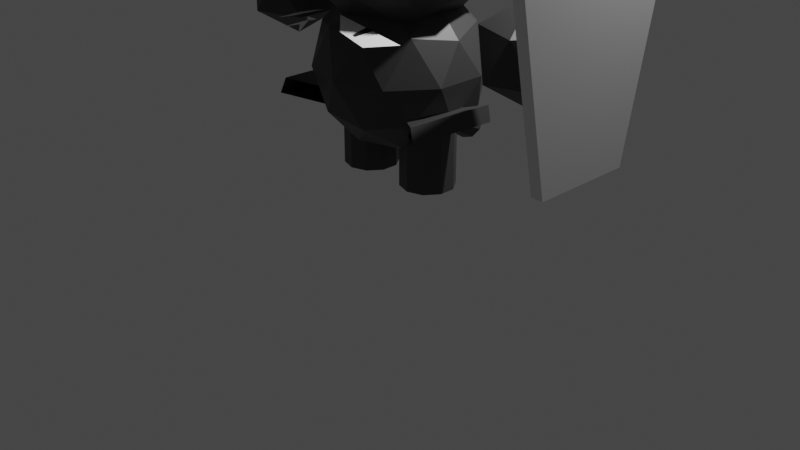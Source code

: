 # Source: creature.blend  (saved by Blender 3.2.14; exported with 4.5.12 LTS)
import bpy
from mathutils import Matrix  # noqa: F401  (used for matrix-valued properties, if any)

bpy.ops.wm.read_factory_settings(use_empty=True)
scene = bpy.context.scene
scene.name = 'Scene'

# ---- collections
col_collection = bpy.data.collections.new('Collection'); scene.collection.children.link(col_collection)
col_collection_1 = bpy.data.collections.new('Collection 1'); col_collection.children.link(col_collection_1)
col_export = bpy.data.collections.new('Export'); scene.collection.children.link(col_export)

# ---- materials (node trees are filled in below, after node groups)
mat_material_004 = bpy.data.materials.new('Material.004')
mat_material_004.use_transparent_shadow = False
mat_material = bpy.data.materials.new('Material')
mat_material.alpha_threshold = 0.0
mat_material.use_transparent_shadow = False
mat_material.line_color = (0.0, 0.0, 0.0, 1.0)
mat_material_003 = bpy.data.materials.new('Material.003')
mat_material_003.use_transparent_shadow = False

# ---- material node trees
mat_material_004.use_nodes = True; mat_material_004.node_tree.nodes.clear()
_N = mat_material_004.node_tree.nodes; _L = mat_material_004.node_tree.links
n0 = _N.new('ShaderNodeOutputMaterial'); n0.name = 'Material Output'; n0.location = (300, 300)
n1 = _N.new('ShaderNodeBsdfPrincipled'); n1.name = 'Principled BSDF'; n1.location = (10, 300)
n1.distribution = 'GGX'
n1.subsurface_method = 'BURLEY'
n1.inputs[0].default_value = (0.03741, 0.03741, 0.03741, 1.0)
n1.inputs[3].default_value = 1.45
n1.inputs[27].default_value = (0.0, 0.0, 0.0, 1.0)
n1.inputs[28].default_value = 1.0
_L.new(n1.outputs[0], n0.inputs[0])
n0.is_active_output = True
mat_material.use_nodes = True; mat_material.node_tree.nodes.clear()
_N = mat_material.node_tree.nodes; _L = mat_material.node_tree.links
n0 = _N.new('ShaderNodeOutputMaterial'); n0.name = 'Material Output'; n0.location = (300, 300)
n1 = _N.new('ShaderNodeBsdfPrincipled'); n1.name = 'Principled BSDF'; n1.location = (10, 300)
n1.distribution = 'GGX'
n1.subsurface_method = 'BURLEY'
n1.inputs[2].default_value = 0.4
n1.inputs[3].default_value = 1.45
n1.inputs[27].default_value = (0.0, 0.0, 0.0, 1.0)
n1.inputs[28].default_value = 1.0
_L.new(n1.outputs[0], n0.inputs[0])
n0.is_active_output = True
mat_material_003.use_nodes = True; mat_material_003.node_tree.nodes.clear()
_N = mat_material_003.node_tree.nodes; _L = mat_material_003.node_tree.links
n0 = _N.new('ShaderNodeOutputMaterial'); n0.name = 'Material Output'; n0.location = (300, 300)
n1 = _N.new('ShaderNodeBsdfPrincipled'); n1.name = 'Principled BSDF'; n1.location = (10, 300)
n1.distribution = 'GGX'
n1.subsurface_method = 'BURLEY'
n1.inputs[0].default_value = (0.004242, 0.004242, 0.004242, 1.0)
n1.inputs[3].default_value = 1.45
n1.inputs[27].default_value = (0.0, 0.0, 0.0, 1.0)
n1.inputs[28].default_value = 1.0
_L.new(n1.outputs[0], n0.inputs[0])
n0.is_active_output = True

# ---- world
world_world = bpy.data.worlds.new('World'); scene.world = world_world
world_world.use_nodes = True; world_world.node_tree.nodes.clear()
_N = world_world.node_tree.nodes; _L = world_world.node_tree.links
n0 = _N.new('ShaderNodeOutputWorld'); n0.name = 'World Output'; n0.location = (300, 300)
n1 = _N.new('ShaderNodeBackground'); n1.name = 'Background'; n1.location = (10, 300)
n1.inputs[0].default_value = (0.05088, 0.05088, 0.05088, 1.0)
_L.new(n1.outputs[0], n0.inputs[0])
n0.is_active_output = True
world_world.color = (0.05088, 0.05088, 0.05088)
world_world.use_sun_shadow = False
world_world.sun_shadow_jitter_overblur = 0.0

# ---- cameras
cam_camera = bpy.data.cameras.new('Camera')
cam_camera.clip_end = 100.0
cam_camera.ortho_scale = 7.314

# ---- lights
light_light = bpy.data.lights.new('Light', 'POINT')
light_light.transmission_factor = 0.0
light_light.energy = 1000.0
light_light.shadow_soft_size = 0.1
light_light.shadow_maximum_resolution = 0.006
light_light.use_absolute_resolution = True

# ---- meshes
me_cone = bpy.data.meshes.new('Cone')
me_cone.from_pydata([(0.0, 0.5, -1.0), (0.2939, 0.4045, -1.0), (0.4755, 0.1545, -1.0), (0.4755, -0.1545, -1.0), (0.2939, -0.4045, -1.0), (-4.371e-08, -0.5, -1.0), (-0.2939, -0.4045, -1.0), (0.0, 0.0, 1.0), (-0.4755, -0.1545, -1.0), (-0.4755, 0.1545, -1.0), (-0.2939, 0.4045, -1.0)], [], [(0, 7, 1), (1, 7, 2), (2, 7, 3), (3, 7, 4), (4, 7, 5), (5, 7, 6), (6, 7, 8), (8, 7, 9), (9, 7, 10), (10, 7, 0), (0, 1, 2, 3, 4, 5, 6, 8, 9, 10)])
_uv = me_cone.uv_layers.new(name='UVMap')
_uv.uv.foreach_set('vector', [0.25, 0.49, 0.25, 0.25, 0.3911, 0.4442, 0.3911, 0.4442, 0.25, 0.25, 0.4783, 0.3242, 0.4783, 0.3242, 0.25, 0.25, 0.4783, 0.1758, 0.4783, 0.1758, 0.25, 0.25, 0.3911, 0.05584, 0.3911, 0.05584, 0.25, 0.25, 0.25, 0.01, 0.25, 0.01, 0.25, 0.25, 0.1089, 0.05584, 0.1089, 0.05584, 0.25, 0.25, 0.02175, 0.1758, 0.02175, 0.1758, 0.25, 0.25, 0.02175, 0.3242, 0.02175, 0.3242, 0.25, 0.25, 0.1089, 0.4442, 0.1089, 0.4442, 0.25, 0.25, 0.25, 0.49, 0.75, 0.49, 0.8911, 0.4442, 0.9783, 0.3242, 0.9783, 0.1758, 0.8911, 0.05584, 0.75, 0.01, 0.6089, 0.05584, 0.5217, 0.1758, 0.5217, 0.3242, 0.6089, 0.4442])
me_cone.materials.append(mat_material_004)
me_cone.use_remesh_fix_poles = True
me_cone.use_remesh_preserve_attributes = False
me_cone.use_mirror_vertex_groups = False
me_cone.update()
me_cylinder_004 = bpy.data.meshes.new('Cylinder.004')
me_cylinder_004.from_pydata([(0.0, 1.0, -1.0), (0.0, 1.0, 1.0), (0.5878, 0.809, -1.0), (0.5878, 0.809, 1.0), (0.9511, 0.309, -1.0), (0.9511, 0.309, 1.0), (0.9511, -0.309, -1.0), (0.9511, -0.309, 1.0), (0.5878, -0.809, -1.0), (0.5878, -0.809, 1.0), (-8.742e-08, -1.0, -1.0), (-8.742e-08, -1.0, 1.0), (-0.5878, -0.809, -1.0), (-0.5878, -0.809, 1.0), (-0.9511, -0.309, -1.0), (-0.9511, -0.309, 1.0), (-0.9511, 0.309, -1.0), (-0.9511, 0.309, 1.0), (-0.5878, 0.809, -1.0), (-0.5878, 0.809, 1.0), (0.5878, 0.809, 1.0), (0.0, 1.0, 1.0), (0.9511, 0.309, 1.0), (0.9511, -0.309, 1.0), (0.5878, -0.809, 1.0), (-8.742e-08, -1.0, 1.0), (-0.5878, -0.809, 1.0), (-0.9511, -0.309, 1.0), (-0.9511, 0.309, 1.0), (-0.5878, 0.809, 1.0), (0.5878, 0.809, 1.951), (3.857e-08, 1.0, 1.951), (0.9511, 0.309, 1.951), (0.9511, -0.309, 1.951), (0.5878, -0.809, 1.951), (-4.885e-08, -1.0, 1.951), (-0.5878, -0.809, 1.951), (-0.9511, -0.309, 1.951), (-0.9511, 0.309, 1.951), (-0.5878, 0.809, 1.951)], [], [(0, 1, 3, 2), (2, 3, 5, 4), (4, 5, 7, 6), (6, 7, 9, 8), (8, 9, 11, 10), (10, 11, 13, 12), (12, 13, 15, 14), (14, 15, 17, 16), (19, 17, 28, 29), (16, 17, 19, 18), (18, 19, 1, 0), (0, 2, 4, 6, 8, 10, 12, 14, 16, 18), (27, 26, 36, 37), (17, 15, 27, 28), (15, 13, 26, 27), (13, 11, 25, 26), (11, 9, 24, 25), (9, 7, 23, 24), (3, 1, 21, 20), (7, 5, 22, 23), (5, 3, 20, 22), (1, 19, 29, 21), (30, 31, 39, 38, 37, 36, 35, 34, 33, 32), (24, 23, 33, 34), (20, 21, 31, 30), (28, 27, 37, 38), (25, 24, 34, 35), (22, 20, 30, 32), (29, 28, 38, 39), (26, 25, 35, 36), (23, 22, 32, 33), (21, 29, 39, 31)])
_uv = me_cylinder_004.uv_layers.new(name='UVMap')
_uv.uv.foreach_set('vector', [1.0, 0.5, 1.0, 1.0, 0.9, 1.0, 0.9, 0.5, 0.9, 0.5, 0.9, 1.0, 0.8, 1.0, 0.8, 0.5, 0.8, 0.5, 0.8, 1.0, 0.7, 1.0, 0.7, 0.5, 0.7, 0.5, 0.7, 1.0, 0.6, 1.0, 0.6, 0.5, 0.6, 0.5, 0.6, 1.0, 0.5, 1.0, 0.5, 0.5, 0.5, 0.5, 0.5, 1.0, 0.4, 1.0, 0.4, 0.5, 0.4, 0.5, 0.4, 1.0, 0.3, 1.0, 0.3, 0.5, 0.3, 0.5, 0.3, 1.0, 0.2, 1.0, 0.2, 0.5, 0.1, 1.0, 0.2, 1.0, 0.2, 1.0, 0.1, 1.0, 0.2, 0.5, 0.2, 1.0, 0.1, 1.0, 0.1, 0.5, 0.1, 0.5, 0.1, 1.0, -7.451e-08, 1.0, -7.451e-08, 0.5, 0.75, 0.49, 0.8911, 0.4442, 0.9783, 0.3242, 0.9783, 0.1758, 0.8911, 0.05584, 0.75, 0.01, 0.6089, 0.05584, 0.5217, 0.1758, 0.5217, 0.3242, 0.6089, 0.4442, 0.3, 1.0, 0.4, 1.0, 0.4, 1.0, 0.3, 1.0, 0.2, 1.0, 0.3, 1.0, 0.3, 1.0, 0.2, 1.0, 0.3, 1.0, 0.4, 1.0, 0.4, 1.0, 0.3, 1.0, 0.4, 1.0, 0.5, 1.0, 0.5, 1.0, 0.4, 1.0, 0.5, 1.0, 0.6, 1.0, 0.6, 1.0, 0.5, 1.0, 0.6, 1.0, 0.7, 1.0, 0.7, 1.0, 0.6, 1.0, 0.9, 1.0, 1.0, 1.0, 1.0, 1.0, 0.9, 1.0, 0.7, 1.0, 0.8, 1.0, 0.8, 1.0, 0.7, 1.0, 0.8, 1.0, 0.9, 1.0, 0.9, 1.0, 0.8, 1.0, -7.451e-08, 1.0, 0.1, 1.0, 0.1, 1.0, -7.451e-08, 1.0, 0.3911, 0.4442, 0.25, 0.49, 0.1089, 0.4442, 0.02175, 0.3242, 0.02175, 0.1758, 0.1089, 0.05584, 0.25, 0.01, 0.3911, 0.05584, 0.4783, 0.1758, 0.4783, 0.3242, 0.6, 1.0, 0.7, 1.0, 0.7, 1.0, 0.6, 1.0, 0.9, 1.0, 1.0, 1.0, 1.0, 1.0, 0.9, 1.0, 0.2, 1.0, 0.3, 1.0, 0.3, 1.0, 0.2, 1.0, 0.5, 1.0, 0.6, 1.0, 0.6, 1.0, 0.5, 1.0, 0.8, 1.0, 0.9, 1.0, 0.9, 1.0, 0.8, 1.0, 0.1, 1.0, 0.2, 1.0, 0.2, 1.0, 0.1, 1.0, 0.4, 1.0, 0.5, 1.0, 0.5, 1.0, 0.4, 1.0, 0.7, 1.0, 0.8, 1.0, 0.8, 1.0, 0.7, 1.0, -7.451e-08, 1.0, 0.1, 1.0, 0.1, 1.0, -7.451e-08, 1.0])
me_cylinder_004.materials.append(mat_material_004)
me_cylinder_004.use_remesh_fix_poles = True
me_cylinder_004.use_remesh_preserve_attributes = False
me_cylinder_004.use_mirror_vertex_groups = False
me_cylinder_004.update()
me_cylinder_005 = bpy.data.meshes.new('Cylinder.005')
me_cylinder_005.from_pydata([(0.0, 1.0, -1.0), (0.5878, 0.809, -1.0), (0.9511, 0.309, -1.0), (0.9511, -0.309, -1.0), (0.5878, -0.809, -1.0), (-8.742e-08, -1.0, -1.0), (-0.5878, -0.809, -1.0), (-0.9511, -0.309, -1.0), (-0.9511, 0.309, -1.0), (-0.5878, 0.809, -1.0), (0.5878, 0.809, 1.951), (3.857e-08, 1.0, 1.951), (0.9511, 0.309, 1.951), (0.9511, -0.309, 1.951), (0.5878, -0.809, 1.951), (-4.885e-08, -1.0, 1.951), (-0.5878, -0.809, 1.951), (-0.9511, -0.309, 1.951), (-0.9511, 0.309, 1.951), (-0.5878, 0.809, 1.951)], [], [(0, 1, 2, 3, 4, 5, 6, 7, 8, 9), (10, 11, 19, 18, 17, 16, 15, 14, 13, 12), (8, 18, 19, 9), (9, 19, 11, 0), (0, 11, 10, 1), (1, 10, 12, 2), (2, 12, 13, 3), (3, 13, 14, 4), (4, 14, 15, 5), (5, 15, 16, 6), (6, 16, 17, 7), (7, 17, 18, 8)])
_uv = me_cylinder_005.uv_layers.new(name='UVMap')
_uv.uv.foreach_set('vector', [0.75, 0.49, 0.8911, 0.4442, 0.9783, 0.3242, 0.9783, 0.1758, 0.8911, 0.05584, 0.75, 0.01, 0.6089, 0.05584, 0.5217, 0.1758, 0.5217, 0.3242, 0.6089, 0.4442, 0.3911, 0.4442, 0.25, 0.49, 0.1089, 0.4442, 0.02175, 0.3242, 0.02175, 0.1758, 0.1089, 0.05584, 0.25, 0.01, 0.3911, 0.05584, 0.4783, 0.1758, 0.4783, 0.3242, 0.2, 0.5, 0.2, 1.0, 0.1, 1.0, 0.1, 0.5, 0.1, 0.5, 0.1, 1.0, 0.25, 0.49, 0.75, 0.49, 0.75, 0.49, 0.25, 0.49, 0.3911, 0.4442, 0.8911, 0.4442, 0.8911, 0.4442, 0.3911, 0.4442, 0.4783, 0.3242, 0.9783, 0.3242, 0.9783, 0.3242, 0.4783, 0.3242, 0.4783, 0.1758, 0.9783, 0.1758, 0.9783, 0.1758, 0.4783, 0.1758, 0.3911, 0.05584, 0.8911, 0.05584, 0.8911, 0.05584, 0.3911, 0.05584, 0.25, 0.01, 0.75, 0.01, 0.75, 0.01, 0.25, 0.01, 0.1089, 0.05584, 0.6089, 0.05584, 0.6089, 0.05584, 0.1089, 0.05584, 0.02175, 0.1758, 0.5217, 0.1758, 0.5217, 0.1758, 0.02175, 0.1758, 0.02175, 0.3242, 0.2, 0.5])
_ca = me_cylinder_005.color_attributes.new('Col', 'BYTE_COLOR', 'CORNER')
_ca.data.foreach_set('color', [1.0, 1.0, 1.0, 1.0, 1.0, 1.0, 1.0, 1.0, 1.0, 1.0, 1.0, 1.0, 1.0, 1.0, 1.0, 1.0, 1.0, 1.0, 1.0, 1.0, 1.0, 1.0, 1.0, 1.0, 1.0, 1.0, 1.0, 1.0, 1.0, 1.0, 1.0, 1.0, 1.0, 1.0, 1.0, 1.0, 1.0, 1.0, 1.0, 1.0, 1.0, 1.0, 1.0, 1.0, 1.0, 1.0, 1.0, 1.0, 1.0, 1.0, 1.0, 1.0, 1.0, 1.0, 1.0, 1.0, 1.0, 1.0, 1.0, 1.0, 1.0, 1.0, 1.0, 1.0, 1.0, 1.0, 1.0, 1.0, 1.0, 1.0, 1.0, 1.0, 1.0, 1.0, 1.0, 1.0, 1.0, 1.0, 1.0, 1.0, 1.0, 1.0, 1.0, 1.0, 1.0, 1.0, 1.0, 1.0, 1.0, 1.0, 1.0, 1.0, 1.0, 1.0, 1.0, 1.0, 1.0, 1.0, 1.0, 1.0, 1.0, 1.0, 1.0, 1.0, 1.0, 1.0, 1.0, 1.0, 1.0, 1.0, 1.0, 1.0, 1.0, 1.0, 1.0, 1.0, 1.0, 1.0, 1.0, 1.0, 1.0, 1.0, 1.0, 1.0, 1.0, 1.0, 1.0, 1.0, 1.0, 1.0, 1.0, 1.0, 1.0, 1.0, 1.0, 1.0, 1.0, 1.0, 1.0, 1.0, 1.0, 1.0, 1.0, 1.0, 1.0, 1.0, 1.0, 1.0, 1.0, 1.0, 1.0, 1.0, 1.0, 1.0, 1.0, 1.0, 1.0, 1.0, 1.0, 1.0, 1.0, 1.0, 1.0, 1.0, 1.0, 1.0, 1.0, 1.0, 1.0, 1.0, 1.0, 1.0, 1.0, 1.0, 1.0, 1.0, 1.0, 1.0, 1.0, 1.0, 1.0, 1.0, 1.0, 1.0, 1.0, 1.0, 1.0, 1.0, 1.0, 1.0, 1.0, 1.0, 1.0, 1.0, 1.0, 1.0, 1.0, 1.0, 1.0, 1.0, 1.0, 1.0, 1.0, 1.0, 1.0, 1.0, 1.0, 1.0, 1.0, 1.0, 1.0, 1.0, 1.0, 1.0, 1.0, 1.0, 1.0, 1.0, 1.0, 1.0, 1.0, 1.0, 1.0, 1.0, 1.0, 1.0, 1.0, 1.0, 1.0, 1.0, 1.0, 1.0, 1.0, 1.0, 1.0, 1.0, 1.0, 1.0, 1.0, 1.0])
me_cylinder_005.materials.append(mat_material_004)
me_cylinder_005.use_remesh_fix_poles = True
me_cylinder_005.use_remesh_preserve_attributes = False
me_cylinder_005.use_mirror_vertex_groups = False
me_cylinder_005.update()
me_icosphere = bpy.data.meshes.new('Icosphere')
me_icosphere.from_pydata([(0.0, 0.0, -1.0), (0.7236, -0.5257, -0.4472), (-0.2764, -0.8506, -0.4472), (-0.8944, 0.0, -0.4472), (-0.2764, 0.8506, -0.4472), (0.7236, 0.5257, -0.4472), (0.2764, -0.8506, 0.4472), (-0.7236, -0.5257, 0.4472), (-0.7236, 0.5257, 0.4472), (0.2764, 0.8506, 0.4472), (0.8944, 0.0, 0.4472), (0.0, 0.0, 1.0), (-0.1625, -0.5, -0.8507), (0.4253, -0.309, -0.8507), (0.2629, -0.809, -0.5257), (0.8506, 0.0, -0.5257), (0.4253, 0.309, -0.8507), (-0.5257, 0.0, -0.8507), (-0.6882, -0.5, -0.5257), (-0.1625, 0.5, -0.8507), (-0.6882, 0.5, -0.5257), (0.2629, 0.809, -0.5257), (0.9511, -0.309, 0.0), (0.9511, 0.309, 0.0), (0.0, -1.0, 0.0), (0.5878, -0.809, 0.0), (-0.9511, -0.309, 0.0), (-0.5878, -0.809, 0.0), (-0.5878, 0.809, 0.0), (-0.9511, 0.309, 0.0), (0.5878, 0.809, 0.0), (0.0, 1.0, 0.0), (0.6882, -0.5, 0.5257), (-0.2629, -0.809, 0.5257), (-0.8506, 0.0, 0.5257), (-0.2629, 0.809, 0.5257), (0.6882, 0.5, 0.5257), (0.1625, -0.5, 0.8507), (0.5257, 0.0, 0.8507), (-0.4253, -0.309, 0.8507), (-0.4253, 0.309, 0.8507), (0.1625, 0.5, 0.8507)], [], [(0, 13, 12), (1, 13, 15), (0, 12, 17), (0, 17, 19), (0, 19, 16), (1, 15, 22), (2, 14, 24), (3, 18, 26), (4, 20, 28), (5, 21, 30), (1, 22, 25), (2, 24, 27), (3, 26, 29), (4, 28, 31), (5, 30, 23), (6, 32, 37), (7, 33, 39), (8, 34, 40), (9, 35, 41), (10, 36, 38), (38, 41, 11), (38, 36, 41), (36, 9, 41), (41, 40, 11), (41, 35, 40), (35, 8, 40), (40, 39, 11), (40, 34, 39), (34, 7, 39), (39, 37, 11), (39, 33, 37), (33, 6, 37), (37, 38, 11), (37, 32, 38), (32, 10, 38), (23, 36, 10), (23, 30, 36), (30, 9, 36), (31, 35, 9), (31, 28, 35), (28, 8, 35), (29, 34, 8), (29, 26, 34), (26, 7, 34), (27, 33, 7), (27, 24, 33), (24, 6, 33), (25, 32, 6), (25, 22, 32), (22, 10, 32), (30, 31, 9), (30, 21, 31), (21, 4, 31), (28, 29, 8), (28, 20, 29), (20, 3, 29), (26, 27, 7), (26, 18, 27), (18, 2, 27), (24, 25, 6), (24, 14, 25), (14, 1, 25), (22, 23, 10), (22, 15, 23), (15, 5, 23), (16, 21, 5), (16, 19, 21), (19, 4, 21), (19, 20, 4), (19, 17, 20), (17, 3, 20), (17, 18, 3), (17, 12, 18), (12, 2, 18), (15, 16, 5), (15, 13, 16), (13, 0, 16), (12, 14, 2), (12, 13, 14), (13, 1, 14)])
_uv = me_icosphere.uv_layers.new(name='UVMap')
_uv.uv.foreach_set('vector', [0.8182, 0.0, 0.7727, 0.07873, 0.8636, 0.07873, 0.7273, 0.1575, 0.6818, 0.07873, 0.6364, 0.1575, 0.09091, 0.0, 0.04545, 0.07873, 0.1364, 0.07873, 0.2727, 0.0, 0.2273, 0.07873, 0.3182, 0.07873, 0.4545, 0.0, 0.4091, 0.07873, 0.5, 0.07873, 0.7273, 0.1575, 0.6364, 0.1575, 0.6818, 0.2362, 0.9091, 0.1575, 0.8182, 0.1575, 0.8636, 0.2362, 0.1818, 0.1575, 0.09091, 0.1575, 0.1364, 0.2362, 0.3636, 0.1575, 0.2727, 0.1575, 0.3182, 0.2362, 0.5455, 0.1575, 0.4545, 0.1575, 0.5, 0.2362, 0.7273, 0.1575, 0.6818, 0.2362, 0.7727, 0.2362, 0.9091, 0.1575, 0.8636, 0.2362, 0.9545, 0.2362, 0.1818, 0.1575, 0.1364, 0.2362, 0.2273, 0.2362, 0.3636, 0.1575, 0.3182, 0.2362, 0.4091, 0.2362, 0.5455, 0.1575, 0.5, 0.2362, 0.5909, 0.2362, 0.8182, 0.3149, 0.7273, 0.3149, 0.7727, 0.3937, 1.0, 0.3149, 0.9091, 0.3149, 0.9545, 0.3937, 0.2727, 0.3149, 0.1818, 0.3149, 0.2273, 0.3937, 0.4545, 0.3149, 0.3636, 0.3149, 0.4091, 0.3937, 0.6364, 0.3149, 0.5455, 0.3149, 0.5909, 0.3937, 0.5909, 0.3937, 0.5, 0.3937, 0.5455, 0.4724, 0.5909, 0.3937, 0.5455, 0.3149, 0.5, 0.3937, 0.5455, 0.3149, 0.4545, 0.3149, 0.5, 0.3937, 0.4091, 0.3937, 0.3182, 0.3937, 0.3636, 0.4724, 0.4091, 0.3937, 0.3636, 0.3149, 0.3182, 0.3937, 0.3636, 0.3149, 0.2727, 0.3149, 0.3182, 0.3937, 0.2273, 0.3937, 0.1364, 0.3937, 0.1818, 0.4724, 0.2273, 0.3937, 0.1818, 0.3149, 0.1364, 0.3937, 0.1818, 0.3149, 0.09091, 0.3149, 0.1364, 0.3937, 0.9545, 0.3937, 0.8636, 0.3937, 0.9091, 0.4724, 0.9545, 0.3937, 0.9091, 0.3149, 0.8636, 0.3937, 0.9091, 0.3149, 0.8182, 0.3149, 0.8636, 0.3937, 0.7727, 0.3937, 0.6818, 0.3937, 0.7273, 0.4724, 0.7727, 0.3937, 0.7273, 0.3149, 0.6818, 0.3937, 0.7273, 0.3149, 0.6364, 0.3149, 0.6818, 0.3937, 0.5909, 0.2362, 0.5455, 0.3149, 0.6364, 0.3149, 0.5909, 0.2362, 0.5, 0.2362, 0.5455, 0.3149, 0.5, 0.2362, 0.4545, 0.3149, 0.5455, 0.3149, 0.4091, 0.2362, 0.3636, 0.3149, 0.4545, 0.3149, 0.4091, 0.2362, 0.3182, 0.2362, 0.3636, 0.3149, 0.3182, 0.2362, 0.2727, 0.3149, 0.3636, 0.3149, 0.2273, 0.2362, 0.1818, 0.3149, 0.2727, 0.3149, 0.2273, 0.2362, 0.1364, 0.2362, 0.1818, 0.3149, 0.1364, 0.2362, 0.09091, 0.3149, 0.1818, 0.3149, 0.9545, 0.2362, 0.9091, 0.3149, 1.0, 0.3149, 0.9545, 0.2362, 0.8636, 0.2362, 0.9091, 0.3149, 0.8636, 0.2362, 0.8182, 0.3149, 0.9091, 0.3149, 0.7727, 0.2362, 0.7273, 0.3149, 0.8182, 0.3149, 0.7727, 0.2362, 0.6818, 0.2362, 0.7273, 0.3149, 0.6818, 0.2362, 0.6364, 0.3149, 0.7273, 0.3149, 0.5, 0.2362, 0.4091, 0.2362, 0.4545, 0.3149, 0.5, 0.2362, 0.4545, 0.1575, 0.4091, 0.2362, 0.4545, 0.1575, 0.3636, 0.1575, 0.4091, 0.2362, 0.3182, 0.2362, 0.2273, 0.2362, 0.2727, 0.3149, 0.3182, 0.2362, 0.2727, 0.1575, 0.2273, 0.2362, 0.2727, 0.1575, 0.1818, 0.1575, 0.2273, 0.2362, 0.1364, 0.2362, 0.04545, 0.2362, 0.09091, 0.3149, 0.1364, 0.2362, 0.09091, 0.1575, 0.04545, 0.2362, 0.09091, 0.1575, 0.0, 0.1575, 0.04545, 0.2362, 0.8636, 0.2362, 0.7727, 0.2362, 0.8182, 0.3149, 0.8636, 0.2362, 0.8182, 0.1575, 0.7727, 0.2362, 0.8182, 0.1575, 0.7273, 0.1575, 0.7727, 0.2362, 0.6818, 0.2362, 0.5909, 0.2362, 0.6364, 0.3149, 0.6818, 0.2362, 0.6364, 0.1575, 0.5909, 0.2362, 0.6364, 0.1575, 0.5455, 0.1575, 0.5909, 0.2362, 0.5, 0.07873, 0.4545, 0.1575, 0.5455, 0.1575, 0.5, 0.07873, 0.4091, 0.07873, 0.4545, 0.1575, 0.4091, 0.07873, 0.3636, 0.1575, 0.4545, 0.1575, 0.3182, 0.07873, 0.2727, 0.1575, 0.3636, 0.1575, 0.3182, 0.07873, 0.2273, 0.07873, 0.2727, 0.1575, 0.2273, 0.07873, 0.1818, 0.1575, 0.2727, 0.1575, 0.1364, 0.07873, 0.09091, 0.1575, 0.1818, 0.1575, 0.1364, 0.07873, 0.04545, 0.07873, 0.09091, 0.1575, 0.04545, 0.07873, 0.0, 0.1575, 0.09091, 0.1575, 0.6364, 0.1575, 0.5909, 0.07873, 0.5455, 0.1575, 0.6364, 0.1575, 0.6818, 0.07873, 0.5909, 0.07873, 0.6818, 0.07873, 0.6364, 0.0, 0.5909, 0.07873, 0.8636, 0.07873, 0.8182, 0.1575, 0.9091, 0.1575, 0.8636, 0.07873, 0.7727, 0.07873, 0.8182, 0.1575, 0.7727, 0.07873, 0.7273, 0.1575, 0.8182, 0.1575])
me_icosphere.materials.append(mat_material_004)
me_icosphere.use_remesh_fix_poles = True
me_icosphere.use_remesh_preserve_attributes = False
me_icosphere.use_mirror_vertex_groups = False
me_icosphere.update()
me_icosphere_001 = bpy.data.meshes.new('Icosphere.001')
me_icosphere_001.from_pydata([(0.0, 0.0, -1.0), (0.7236, -0.5257, -0.4472), (-0.2764, -0.8506, -0.4472), (-0.8944, 0.0, -0.4472), (-0.2764, 0.8506, -0.4472), (0.7236, 0.5257, -0.4472), (0.2764, -0.8506, 0.4472), (-0.7236, -0.5257, 0.4472), (-0.7236, 0.5257, 0.4472), (0.2764, 0.8506, 0.4472), (0.8944, 0.0, 0.4472), (0.0, 0.0, 1.0), (-0.1625, -0.5, -0.8507), (0.4253, -0.309, -0.8507), (0.2629, -0.809, -0.5257), (0.8506, 0.0, -0.5257), (0.4253, 0.309, -0.8507), (-0.5257, 0.0, -0.8507), (-0.6882, -0.5, -0.5257), (-0.1625, 0.5, -0.8507), (-0.6882, 0.5, -0.5257), (0.2629, 0.809, -0.5257), (0.9511, -0.309, 0.0), (0.9511, 0.309, 0.0), (0.0, -1.0, 0.0), (0.5878, -0.809, 0.0), (-0.9511, -0.309, 0.0), (-0.5878, -0.809, 0.0), (-0.5878, 0.809, 0.0), (-0.9511, 0.309, 0.0), (0.5878, 0.809, 0.0), (0.0, 1.0, 0.0), (0.6882, -0.5, 0.5257), (-0.2629, -0.809, 0.5257), (-0.8506, 0.0, 0.5257), (-0.2629, 0.809, 0.5257), (0.6882, 0.5, 0.5257), (0.1625, -0.5, 0.8507), (0.5257, 0.0, 0.8507), (-0.4253, -0.309, 0.8507), (-0.4253, 0.309, 0.8507), (0.1625, 0.5, 0.8507)], [], [(0, 13, 12), (1, 13, 15), (0, 12, 17), (0, 17, 19), (0, 19, 16), (1, 15, 22), (2, 14, 24), (3, 18, 26), (4, 20, 28), (5, 21, 30), (1, 22, 25), (2, 24, 27), (3, 26, 29), (4, 28, 31), (5, 30, 23), (6, 32, 37), (7, 33, 39), (8, 34, 40), (9, 35, 41), (10, 36, 38), (38, 41, 11), (38, 36, 41), (36, 9, 41), (41, 40, 11), (41, 35, 40), (35, 8, 40), (40, 39, 11), (40, 34, 39), (34, 7, 39), (39, 37, 11), (39, 33, 37), (33, 6, 37), (37, 38, 11), (37, 32, 38), (32, 10, 38), (23, 36, 10), (23, 30, 36), (30, 9, 36), (31, 35, 9), (31, 28, 35), (28, 8, 35), (29, 34, 8), (29, 26, 34), (26, 7, 34), (27, 33, 7), (27, 24, 33), (24, 6, 33), (25, 32, 6), (25, 22, 32), (22, 10, 32), (30, 31, 9), (30, 21, 31), (21, 4, 31), (28, 29, 8), (28, 20, 29), (20, 3, 29), (26, 27, 7), (26, 18, 27), (18, 2, 27), (24, 25, 6), (24, 14, 25), (14, 1, 25), (22, 23, 10), (22, 15, 23), (15, 5, 23), (16, 21, 5), (16, 19, 21), (19, 4, 21), (19, 20, 4), (19, 17, 20), (17, 3, 20), (17, 18, 3), (17, 12, 18), (12, 2, 18), (15, 16, 5), (15, 13, 16), (13, 0, 16), (12, 14, 2), (12, 13, 14), (13, 1, 14)])
_uv = me_icosphere_001.uv_layers.new(name='UVMap')
_uv.uv.foreach_set('vector', [0.8182, 0.0, 0.7727, 0.07873, 0.8636, 0.07873, 0.7273, 0.1575, 0.6818, 0.07873, 0.6364, 0.1575, 0.09091, 0.0, 0.04545, 0.07873, 0.1364, 0.07873, 0.2727, 0.0, 0.2273, 0.07873, 0.3182, 0.07873, 0.4545, 0.0, 0.4091, 0.07873, 0.5, 0.07873, 0.7273, 0.1575, 0.6364, 0.1575, 0.6818, 0.2362, 0.9091, 0.1575, 0.8182, 0.1575, 0.8636, 0.2362, 0.1818, 0.1575, 0.09091, 0.1575, 0.1364, 0.2362, 0.3636, 0.1575, 0.2727, 0.1575, 0.3182, 0.2362, 0.5455, 0.1575, 0.4545, 0.1575, 0.5, 0.2362, 0.7273, 0.1575, 0.6818, 0.2362, 0.7727, 0.2362, 0.9091, 0.1575, 0.8636, 0.2362, 0.9545, 0.2362, 0.1818, 0.1575, 0.1364, 0.2362, 0.2273, 0.2362, 0.3636, 0.1575, 0.3182, 0.2362, 0.4091, 0.2362, 0.5455, 0.1575, 0.5, 0.2362, 0.5909, 0.2362, 0.8182, 0.3149, 0.7273, 0.3149, 0.7727, 0.3937, 1.0, 0.3149, 0.9091, 0.3149, 0.9545, 0.3937, 0.2727, 0.3149, 0.1818, 0.3149, 0.2273, 0.3937, 0.4545, 0.3149, 0.3636, 0.3149, 0.4091, 0.3937, 0.6364, 0.3149, 0.5455, 0.3149, 0.5909, 0.3937, 0.5909, 0.3937, 0.5, 0.3937, 0.5455, 0.4724, 0.5909, 0.3937, 0.5455, 0.3149, 0.5, 0.3937, 0.5455, 0.3149, 0.4545, 0.3149, 0.5, 0.3937, 0.4091, 0.3937, 0.3182, 0.3937, 0.3636, 0.4724, 0.4091, 0.3937, 0.3636, 0.3149, 0.3182, 0.3937, 0.3636, 0.3149, 0.2727, 0.3149, 0.3182, 0.3937, 0.2273, 0.3937, 0.1364, 0.3937, 0.1818, 0.4724, 0.2273, 0.3937, 0.1818, 0.3149, 0.1364, 0.3937, 0.1818, 0.3149, 0.09091, 0.3149, 0.1364, 0.3937, 0.9545, 0.3937, 0.8636, 0.3937, 0.9091, 0.4724, 0.9545, 0.3937, 0.9091, 0.3149, 0.8636, 0.3937, 0.9091, 0.3149, 0.8182, 0.3149, 0.8636, 0.3937, 0.7727, 0.3937, 0.6818, 0.3937, 0.7273, 0.4724, 0.7727, 0.3937, 0.7273, 0.3149, 0.6818, 0.3937, 0.7273, 0.3149, 0.6364, 0.3149, 0.6818, 0.3937, 0.5909, 0.2362, 0.5455, 0.3149, 0.6364, 0.3149, 0.5909, 0.2362, 0.5, 0.2362, 0.5455, 0.3149, 0.5, 0.2362, 0.4545, 0.3149, 0.5455, 0.3149, 0.4091, 0.2362, 0.3636, 0.3149, 0.4545, 0.3149, 0.4091, 0.2362, 0.3182, 0.2362, 0.3636, 0.3149, 0.3182, 0.2362, 0.2727, 0.3149, 0.3636, 0.3149, 0.2273, 0.2362, 0.1818, 0.3149, 0.2727, 0.3149, 0.2273, 0.2362, 0.1364, 0.2362, 0.1818, 0.3149, 0.1364, 0.2362, 0.09091, 0.3149, 0.1818, 0.3149, 0.9545, 0.2362, 0.9091, 0.3149, 1.0, 0.3149, 0.9545, 0.2362, 0.8636, 0.2362, 0.9091, 0.3149, 0.8636, 0.2362, 0.8182, 0.3149, 0.9091, 0.3149, 0.7727, 0.2362, 0.7273, 0.3149, 0.8182, 0.3149, 0.7727, 0.2362, 0.6818, 0.2362, 0.7273, 0.3149, 0.6818, 0.2362, 0.6364, 0.3149, 0.7273, 0.3149, 0.5, 0.2362, 0.4091, 0.2362, 0.4545, 0.3149, 0.5, 0.2362, 0.4545, 0.1575, 0.4091, 0.2362, 0.4545, 0.1575, 0.3636, 0.1575, 0.4091, 0.2362, 0.3182, 0.2362, 0.2273, 0.2362, 0.2727, 0.3149, 0.3182, 0.2362, 0.2727, 0.1575, 0.2273, 0.2362, 0.2727, 0.1575, 0.1818, 0.1575, 0.2273, 0.2362, 0.1364, 0.2362, 0.04545, 0.2362, 0.09091, 0.3149, 0.1364, 0.2362, 0.09091, 0.1575, 0.04545, 0.2362, 0.09091, 0.1575, 0.0, 0.1575, 0.04545, 0.2362, 0.8636, 0.2362, 0.7727, 0.2362, 0.8182, 0.3149, 0.8636, 0.2362, 0.8182, 0.1575, 0.7727, 0.2362, 0.8182, 0.1575, 0.7273, 0.1575, 0.7727, 0.2362, 0.6818, 0.2362, 0.5909, 0.2362, 0.6364, 0.3149, 0.6818, 0.2362, 0.6364, 0.1575, 0.5909, 0.2362, 0.6364, 0.1575, 0.5455, 0.1575, 0.5909, 0.2362, 0.5, 0.07873, 0.4545, 0.1575, 0.5455, 0.1575, 0.5, 0.07873, 0.4091, 0.07873, 0.4545, 0.1575, 0.4091, 0.07873, 0.3636, 0.1575, 0.4545, 0.1575, 0.3182, 0.07873, 0.2727, 0.1575, 0.3636, 0.1575, 0.3182, 0.07873, 0.2273, 0.07873, 0.2727, 0.1575, 0.2273, 0.07873, 0.1818, 0.1575, 0.2727, 0.1575, 0.1364, 0.07873, 0.09091, 0.1575, 0.1818, 0.1575, 0.1364, 0.07873, 0.04545, 0.07873, 0.09091, 0.1575, 0.04545, 0.07873, 0.0, 0.1575, 0.09091, 0.1575, 0.6364, 0.1575, 0.5909, 0.07873, 0.5455, 0.1575, 0.6364, 0.1575, 0.6818, 0.07873, 0.5909, 0.07873, 0.6818, 0.07873, 0.6364, 0.0, 0.5909, 0.07873, 0.8636, 0.07873, 0.8182, 0.1575, 0.9091, 0.1575, 0.8636, 0.07873, 0.7727, 0.07873, 0.8182, 0.1575, 0.7727, 0.07873, 0.7273, 0.1575, 0.8182, 0.1575])
me_icosphere_001.materials.append(mat_material_004)
me_icosphere_001.use_remesh_fix_poles = True
me_icosphere_001.use_remesh_preserve_attributes = False
me_icosphere_001.use_mirror_vertex_groups = False
me_icosphere_001.update()
me_icosphere_004 = bpy.data.meshes.new('Icosphere.004')
me_icosphere_004.from_pydata([(0.0, 0.0, -1.0), (0.7236, -0.5257, -0.4472), (-0.2764, -0.8506, -0.4472), (-0.8944, 0.0, -0.4472), (-0.2764, 0.8506, -0.4472), (0.7236, 0.5257, -0.4472), (0.2764, -0.8506, 0.4472), (-0.7236, -0.5257, 0.4472), (-0.7236, 0.5257, 0.4472), (0.2764, 0.8506, 0.4472), (0.8944, 0.0, 0.4472), (0.0, 0.0, 1.0)], [], [(0, 1, 2), (1, 0, 5), (0, 2, 3), (0, 3, 4), (0, 4, 5), (1, 5, 10), (2, 1, 6), (3, 2, 7), (4, 3, 8), (5, 4, 9), (1, 10, 6), (2, 6, 7), (3, 7, 8), (4, 8, 9), (5, 9, 10), (6, 10, 11), (7, 6, 11), (8, 7, 11), (9, 8, 11), (10, 9, 11)])
_uv = me_icosphere_004.uv_layers.new(name='UVMap')
_uv.uv.foreach_set('vector', [0.8182, 0.0, 0.7273, 0.1575, 0.9091, 0.1575, 0.7273, 0.1575, 0.6364, 0.0, 0.5455, 0.1575, 0.09091, 0.0, 0.0, 0.1575, 0.1818, 0.1575, 0.2727, 0.0, 0.1818, 0.1575, 0.3636, 0.1575, 0.4545, 0.0, 0.3636, 0.1575, 0.5455, 0.1575, 0.7273, 0.1575, 0.5455, 0.1575, 0.6364, 0.3149, 0.9091, 0.1575, 0.7273, 0.1575, 0.8182, 0.3149, 0.1818, 0.1575, 0.0, 0.1575, 0.09091, 0.3149, 0.3636, 0.1575, 0.1818, 0.1575, 0.2727, 0.3149, 0.5455, 0.1575, 0.3636, 0.1575, 0.4545, 0.3149, 0.7273, 0.1575, 0.6364, 0.3149, 0.8182, 0.3149, 0.9091, 0.1575, 0.8182, 0.3149, 1.0, 0.3149, 0.1818, 0.1575, 0.09091, 0.3149, 0.2727, 0.3149, 0.3636, 0.1575, 0.2727, 0.3149, 0.4545, 0.3149, 0.5455, 0.1575, 0.4545, 0.3149, 0.6364, 0.3149, 0.8182, 0.3149, 0.6364, 0.3149, 0.7273, 0.4724, 1.0, 0.3149, 0.8182, 0.3149, 0.9091, 0.4724, 0.2727, 0.3149, 0.09091, 0.3149, 0.1818, 0.4724, 0.4545, 0.3149, 0.2727, 0.3149, 0.3636, 0.4724, 0.6364, 0.3149, 0.4545, 0.3149, 0.5455, 0.4724])
me_icosphere_004.materials.append(mat_material_004)
me_icosphere_004.use_remesh_fix_poles = True
me_icosphere_004.use_remesh_preserve_attributes = False
me_icosphere_004.use_mirror_vertex_groups = False
me_icosphere_004.update()
me_icosphere_005 = bpy.data.meshes.new('Icosphere.005')
me_icosphere_005.from_pydata([(0.0, 0.0, -1.0), (0.7236, -0.5257, -0.4472), (-0.2764, -0.8506, -0.4472), (-0.8944, 0.0, -0.4472), (-0.2764, 0.8506, -0.4472), (0.7236, 0.5257, -0.4472), (0.2764, -0.8506, 0.4472), (-0.7236, -0.5257, 0.4472), (-0.7236, 0.5257, 0.4472), (0.2764, 0.8506, 0.4472), (0.8944, 0.0, 0.4472), (0.0, 0.0, 1.0)], [], [(0, 1, 2), (1, 0, 5), (0, 2, 3), (0, 3, 4), (0, 4, 5), (1, 5, 10), (2, 1, 6), (3, 2, 7), (4, 3, 8), (5, 4, 9), (1, 10, 6), (2, 6, 7), (3, 7, 8), (4, 8, 9), (5, 9, 10), (6, 10, 11), (7, 6, 11), (8, 7, 11), (9, 8, 11), (10, 9, 11)])
_uv = me_icosphere_005.uv_layers.new(name='UVMap')
_uv.uv.foreach_set('vector', [0.8182, 0.0, 0.7273, 0.1575, 0.9091, 0.1575, 0.7273, 0.1575, 0.6364, 0.0, 0.5455, 0.1575, 0.09091, 0.0, 0.0, 0.1575, 0.1818, 0.1575, 0.2727, 0.0, 0.1818, 0.1575, 0.3636, 0.1575, 0.4545, 0.0, 0.3636, 0.1575, 0.5455, 0.1575, 0.7273, 0.1575, 0.5455, 0.1575, 0.6364, 0.3149, 0.9091, 0.1575, 0.7273, 0.1575, 0.8182, 0.3149, 0.1818, 0.1575, 0.0, 0.1575, 0.09091, 0.3149, 0.3636, 0.1575, 0.1818, 0.1575, 0.2727, 0.3149, 0.5455, 0.1575, 0.3636, 0.1575, 0.4545, 0.3149, 0.7273, 0.1575, 0.6364, 0.3149, 0.8182, 0.3149, 0.9091, 0.1575, 0.8182, 0.3149, 1.0, 0.3149, 0.1818, 0.1575, 0.09091, 0.3149, 0.2727, 0.3149, 0.3636, 0.1575, 0.2727, 0.3149, 0.4545, 0.3149, 0.5455, 0.1575, 0.4545, 0.3149, 0.6364, 0.3149, 0.8182, 0.3149, 0.6364, 0.3149, 0.7273, 0.4724, 1.0, 0.3149, 0.8182, 0.3149, 0.9091, 0.4724, 0.2727, 0.3149, 0.09091, 0.3149, 0.1818, 0.4724, 0.4545, 0.3149, 0.2727, 0.3149, 0.3636, 0.4724, 0.6364, 0.3149, 0.4545, 0.3149, 0.5455, 0.4724])
me_icosphere_005.materials.append(mat_material_004)
me_icosphere_005.use_remesh_fix_poles = True
me_icosphere_005.use_remesh_preserve_attributes = False
me_icosphere_005.use_mirror_vertex_groups = False
me_icosphere_005.update()
me_plane = bpy.data.meshes.new('Plane')
me_plane.from_pydata([(0.6789, -1.129, 0.4475), (0.4888, -0.2271, 0.5216), (1.334, -0.4439, 0.514), (0.4888, -0.2271, 0.6834), (0.6789, -1.129, 0.6092), (1.334, -0.4439, 0.6758)], [], [(1, 0, 4, 3), (2, 1, 3, 5), (2, 0, 1), (5, 3, 4)])
_uv = me_plane.uv_layers.new(name='UVMap')
_uv.uv.foreach_set('vector', [0.0, 1.0, 0.0, 0.0, 0.0, 0.0, 0.0, 1.0, 1.0, 1.0, 0.0, 1.0, 0.0, 1.0, 1.0, 1.0, 1.0, 1.0, 0.0, 0.0, 0.0, 1.0, 1.0, 1.0, 0.0, 1.0, 0.0, 0.0])
me_plane.materials.append(mat_material_004)
me_plane.use_remesh_fix_poles = True
me_plane.use_remesh_preserve_attributes = False
me_plane.use_mirror_vertex_groups = False
me_plane.update()
me_plane_001 = bpy.data.meshes.new('Plane.001')
me_plane_001.from_pydata([(0.6789, -1.129, 0.4475), (0.4888, -0.2271, 0.5216), (1.334, -0.4439, 0.514), (0.4888, -0.2271, 0.6834), (0.6789, -1.129, 0.6092), (1.334, -0.4439, 0.6758)], [], [(1, 0, 4, 3), (2, 1, 3, 5), (2, 0, 1), (5, 3, 4)])
_uv = me_plane_001.uv_layers.new(name='UVMap')
_uv.uv.foreach_set('vector', [0.0, 1.0, 0.0, 0.0, 0.0, 0.0, 0.0, 1.0, 1.0, 1.0, 0.0, 1.0, 0.0, 1.0, 1.0, 1.0, 1.0, 1.0, 0.0, 0.0, 0.0, 1.0, 1.0, 1.0, 0.0, 1.0, 0.0, 0.0])
me_plane_001.materials.append(mat_material_004)
me_plane_001.use_remesh_fix_poles = True
me_plane_001.use_remesh_preserve_attributes = False
me_plane_001.use_mirror_vertex_groups = False
me_plane_001.update()
me_plane_002 = bpy.data.meshes.new('Plane.002')
me_plane_002.from_pydata([(-0.305, 0.05939, -0.1031), (0.05389, 0.0001563, -0.06106), (-0.431, 0.4499, 0.08836), (0.3499, 0.1801, 0.1065), (-0.3008, 0.06529, -0.1029), (-0.4268, 0.4558, 0.08856), (-0.431, 0.4499, 0.08836), (-0.4268, 0.4558, 0.08856)], [], [(0, 1, 3, 2), (0, 2, 5, 4), (5, 2, 6, 7)])
_uv = me_plane_002.uv_layers.new(name='UVMap')
_uv.uv.foreach_set('vector', [0.0, 0.0, 1.0, 0.0, 1.0, 1.0, 0.0, 1.0, 0.0, 0.0, 0.0, 1.0, 0.0, 1.0, 0.0, 0.0, 0.0, 1.0, 0.0, 1.0, 0.0, 1.0, 0.0, 1.0])
me_plane_002.materials.append(mat_material)
me_plane_002.use_remesh_fix_poles = True
me_plane_002.use_remesh_preserve_attributes = False
me_plane_002.use_mirror_vertex_groups = False
me_plane_002.update()
me_plane_003 = bpy.data.meshes.new('Plane.003')
me_plane_003.from_pydata([(-0.93, 0.7685, -0.08052), (-0.9327, 0.9239, -0.05472), (-0.9969, 0.9969, -0.03237), (-0.7685, 0.93, -0.08052), (-0.9807, 1.07, -0.02306), (-1.07, 0.9807, -0.02306), (-0.9787, 1.01, -0.03314), (-1.01, 0.9787, -0.03314)], [], [(0, 1, 3, 2), (4, 5, 7, 6)])
_uv = me_plane_003.uv_layers.new(name='UVMap')
_uv.uv.foreach_set('vector', [0.0, 0.0, 1.0, 0.0, 1.0, 1.0, 0.0, 1.0, 0.0, 0.0, 1.0, 0.0, 1.0, 1.0, 0.0, 1.0])
me_plane_003.materials.append(mat_material)
me_plane_003.use_remesh_fix_poles = True
me_plane_003.use_remesh_preserve_attributes = False
me_plane_003.use_mirror_vertex_groups = False
me_plane_003.update()
me_plane_005 = bpy.data.meshes.new('Plane.005')
me_plane_005.from_pydata([(0.2422, 0.07122, -0.1607), (-0.0945, -0.02375, -0.0527), (0.3604, 0.4757, 0.004993), (-0.3713, 0.1277, 0.1676), (0.2375, 0.07666, -0.1597), (0.3557, 0.4812, 0.005993), (0.3604, 0.4757, 0.004993), (0.3557, 0.4812, 0.005993)], [], [(0, 2, 3, 1), (0, 4, 5, 2), (5, 7, 6, 2)])
_uv = me_plane_005.uv_layers.new(name='UVMap')
_uv.uv.foreach_set('vector', [0.0, 0.0, 0.0, 1.0, 1.0, 1.0, 1.0, 0.0, 0.0, 0.0, 0.0, 0.0, 0.0, 1.0, 0.0, 1.0, 0.0, 1.0, 0.0, 1.0, 0.0, 1.0, 0.0, 1.0])
me_plane_005.materials.append(mat_material)
me_plane_005.use_remesh_fix_poles = True
me_plane_005.use_remesh_preserve_attributes = False
me_plane_005.use_mirror_vertex_groups = False
me_plane_005.update()
me_plane_006 = bpy.data.meshes.new('Plane.006')
me_plane_006.from_pydata([(-0.1814, -1.924, -2.757), (0.2583, -1.924, -2.894), (-0.8279, 0.8769, -2.555), (0.082, 1.185, -2.839)], [], [(0, 1, 3, 2)])
_uv = me_plane_006.uv_layers.new(name='UVMap')
_uv.uv.foreach_set('vector', [0.0, 0.0, 1.0, 0.0, 1.0, 1.0, 0.0, 1.0])
me_plane_006.materials.append(mat_material_003)
me_plane_006.use_remesh_fix_poles = True
me_plane_006.use_remesh_preserve_attributes = False
me_plane_006.use_mirror_vertex_groups = False
me_plane_006.update()
me_plane_007 = bpy.data.meshes.new('Plane.007')
me_plane_007.from_pydata([(-0.1814, -1.924, -2.757), (0.3992, -1.939, -2.851), (-0.7484, 0.7703, -2.584), (0.04676, 0.8205, -2.772), (-0.7127, 0.7831, -2.603), (0.08246, 0.8334, -2.791)], [], [(0, 1, 3, 2), (2, 3, 5, 4)])
_uv = me_plane_007.uv_layers.new(name='UVMap')
_uv.uv.foreach_set('vector', [0.0, 0.0, 1.0, 0.0, 1.0, 1.0, 0.0, 1.0, 0.0, 1.0, 1.0, 1.0, 1.0, 1.0, 0.0, 1.0])
me_plane_007.materials.append(mat_material_003)
me_plane_007.use_remesh_fix_poles = True
me_plane_007.use_remesh_preserve_attributes = False
me_plane_007.use_mirror_vertex_groups = False
me_plane_007.update()
me_cube = bpy.data.meshes.new('Cube')
me_cube.from_pydata([(-1.0, -1.0, -1.0), (-1.0, -1.0, 1.0), (-1.0, 1.0, -1.0), (-1.0, 1.0, 1.0), (1.0, -1.0, -1.0), (1.0, -1.0, 1.0), (1.0, 1.0, -1.0), (1.0, 1.0, 1.0)], [], [(0, 1, 3, 2), (2, 3, 7, 6), (6, 7, 5, 4), (4, 5, 1, 0), (2, 6, 4, 0), (7, 3, 1, 5)])
_uv = me_cube.uv_layers.new(name='UVMap')
_uv.uv.foreach_set('vector', [0.375, 0.0, 0.625, 0.0, 0.625, 0.25, 0.375, 0.25, 0.375, 0.25, 0.625, 0.25, 0.625, 0.5, 0.375, 0.5, 0.375, 0.5, 0.625, 0.5, 0.625, 0.75, 0.375, 0.75, 0.375, 0.75, 0.625, 0.75, 0.625, 1.0, 0.375, 1.0, 0.125, 0.5, 0.375, 0.5, 0.375, 0.75, 0.125, 0.75, 0.625, 0.5, 0.875, 0.5, 0.875, 0.75, 0.625, 0.75])
me_cube.update()
me_cube_001 = bpy.data.meshes.new('Cube.001')
me_cube_001.from_pydata([(2.154, 1.495, 0.6835), (2.154, 1.087, 2.714), (2.032, 1.495, 0.6835), (2.032, 1.087, 2.714), (2.154, 2.538, 0.6835), (2.154, 2.945, 2.714), (2.032, 2.538, 0.6835), (2.032, 2.945, 2.714)], [], [(0, 1, 3, 2), (2, 3, 7, 6), (6, 7, 5, 4), (4, 5, 1, 0), (2, 6, 4, 0), (7, 3, 1, 5)])
_uv = me_cube_001.uv_layers.new(name='UVMap')
_uv.uv.foreach_set('vector', [0.375, 0.0, 0.625, 0.0, 0.625, 0.25, 0.375, 0.25, 0.375, 0.25, 0.625, 0.25, 0.625, 0.5, 0.375, 0.5, 0.375, 0.5, 0.625, 0.5, 0.625, 0.75, 0.375, 0.75, 0.375, 0.75, 0.625, 0.75, 0.625, 1.0, 0.375, 1.0, 0.125, 0.5, 0.375, 0.5, 0.375, 0.75, 0.125, 0.75, 0.625, 0.5, 0.875, 0.5, 0.875, 0.75, 0.625, 0.75])
me_cube_001.update()
arm_armature = bpy.data.armatures.new('Armature')  # bones are not reproduced

# ---- objects
ob_light = bpy.data.objects.new('Light', light_light)
ob_camera = bpy.data.objects.new('Camera', cam_camera)
ob_cone = bpy.data.objects.new('Cone', me_cone)
ob_cylinder = bpy.data.objects.new('Cylinder', me_cylinder_004)
ob_cylinder_001 = bpy.data.objects.new('Cylinder.001', me_cylinder_005)
ob_icosphere = bpy.data.objects.new('Icosphere', me_icosphere)
ob_icosphere_001 = bpy.data.objects.new('Icosphere.001', me_icosphere_001)
ob_icosphere_002 = bpy.data.objects.new('Icosphere.002', me_icosphere_004)
ob_icosphere_003 = bpy.data.objects.new('Icosphere.003', me_icosphere_005)
ob_plane = bpy.data.objects.new('Plane', me_plane)
ob_plane_001 = bpy.data.objects.new('Plane.001', me_plane_001)
ob_plane_002 = bpy.data.objects.new('Plane.002', me_plane_002)
ob_plane_003 = bpy.data.objects.new('Plane.003', me_plane_003)
ob_plane_005 = bpy.data.objects.new('Plane.005', me_plane_005)
ob_plane_006 = bpy.data.objects.new('Plane.006', me_plane_006)
ob_plane_007 = bpy.data.objects.new('Plane.007', me_plane_007)
ob_cube = bpy.data.objects.new('Cube', me_cube)
ob_cube_001 = bpy.data.objects.new('Cube.001', me_cube_001)
ob_character = bpy.data.objects.new('character', arm_armature)

# ---- transforms, parenting, visibility, modifiers, constraints
ob_light.location = (2.295, 1.213, 5.332)
ob_light.rotation_euler = (0.6503, 0.05522, 1.866)
ob_light.lock_rotations_4d = False
ob_light.empty_display_type = 'ARROWS'
ob_light.color = (0.0, 0.0, 0.0, 0.0)
ob_light.lineart.crease_threshold = 0.0
ob_camera.location = (7.359, -6.926, 4.958)
ob_camera.rotation_euler = (1.109, 0.0, 0.8149)
ob_camera.lock_rotations_4d = False
ob_camera.empty_display_type = 'ARROWS'
ob_camera.color = (0.0, 0.0, 0.0, 0.0)
ob_camera.display_type = 'WIRE'
ob_camera.lineart.crease_threshold = 0.0
ob_cone.parent = ob_character
ob_cone.matrix_parent_inverse = Matrix(((1.0, -0.0, 0.0, -0.0), (-0.0, 1.0, -0.0, 0.0), (0.0, -0.0, 1.0, -1.305), (-0.0, 0.0, -0.0, 1.0)))
ob_cone.location = (2.13e-16, 0.5818, 0.9591)
ob_cone.rotation_euler = (1.255, 2.111e-16, 1.53e-16)
ob_cone.scale = (0.4101, 0.4101, 0.4101)
ob_cone.lineart.crease_threshold = 0.0
_vg = ob_cone.vertex_groups.new(name='TAIL')
for _i, _w in zip([0, 1, 2, 3, 4, 5, 6, 7, 8, 9, 10], [1.0, 1.0, 1.0, 1.0, 1.0, 1.0, 1.0, 0.9994, 1.0, 0.9999, 1.0]): _vg.add([_i], _w, 'REPLACE')
_m = ob_cone.modifiers.new('Armature', 'ARMATURE')
_m.object = ob_character
ob_cylinder.parent = ob_character
ob_cylinder.matrix_parent_inverse = Matrix(((1.0, -0.0, 0.0, -0.0), (-0.0, 1.0, -0.0, 0.0), (0.0, -0.0, 1.0, -1.305), (-0.0, 0.0, -0.0, 1.0)))
ob_cylinder.location = (-0.4, 0.0, 0.8)
ob_cylinder.scale = (0.2772, 0.2772, 0.2772)
ob_cylinder.lineart.crease_threshold = 0.0
_vg = ob_cylinder.vertex_groups.new(name='LEG_R')
for _i, _w in zip([0, 1, 2, 3, 4, 5, 6, 7, 8, 9, 10, 11, 12, 13, 14, 15, 16, 17, 18, 19, 20, 21, 22, 23, 24, 25, 26, 27, 28, 29, 30, 31, 32, 33, 34, 35, 36, 37, 38, 39], [1.0, 1.0, 1.0, 1.0, 0.9998, 1.0, 0.9998, 0.9998, 1.0, 1.0, 1.0, 1.0, 1.0, 1.0, 0.9999, 1.0, 0.9998, 1.0, 1.0, 1.0, 1.0, 1.0, 1.0, 0.9998, 1.0, 1.0, 1.0, 1.0, 1.0, 1.0, 1.0, 1.0, 1.0, 0.9998, 1.0, 1.0, 1.0, 1.0, 1.0, 1.0]): _vg.add([_i], _w, 'REPLACE')
_m = ob_cylinder.modifiers.new('Armature', 'ARMATURE')
_m.object = ob_character
ob_cylinder_001.parent = ob_character
ob_cylinder_001.matrix_parent_inverse = Matrix(((1.0, -0.0, 0.0, -0.0), (-0.0, 1.0, -0.0, 0.0), (0.0, -0.0, 1.0, -1.305), (-0.0, 0.0, -0.0, 1.0)))
ob_cylinder_001.location = (0.4, 0.0, 0.8)
ob_cylinder_001.scale = (0.2772, 0.2772, 0.2772)
ob_cylinder_001.lineart.crease_threshold = 0.0
_vg = ob_cylinder_001.vertex_groups.new(name='LEG_L')
for _i, _w in zip([0, 1, 2, 3, 4, 5, 6, 7, 8, 9, 10, 11, 12, 13, 14, 15, 16, 17, 18, 19], [0.9998, 1.0, 1.0, 1.0, 1.0, 1.0, 1.0, 0.9999, 0.9659, 0.9998, 1.0, 1.0, 1.0, 1.0, 1.0, 1.0, 1.0, 1.0, 0.9999, 1.0]): _vg.add([_i], _w, 'REPLACE')
_m = ob_cylinder_001.modifiers.new('Armature', 'ARMATURE')
_m.object = ob_character
ob_icosphere.parent = ob_character
ob_icosphere.matrix_parent_inverse = Matrix(((1.0, -0.0, 0.0, -0.0), (-0.0, 1.0, -0.0, 0.0), (0.0, -0.0, 1.0, -1.305), (-0.0, 0.0, -0.0, 1.0)))
ob_icosphere.location = (0.0, 0.0, 3.0)
ob_icosphere.lineart.crease_threshold = 0.0
_vg = ob_icosphere.vertex_groups.new(name='HEAD')
for _i, _w in zip([0, 1, 2, 3, 4, 5, 6, 7, 8, 9, 10, 11, 12, 13, 14, 15, 16, 17, 18, 19, 20, 21, 22, 23, 24, 25, 26, 27, 28, 29, 30, 31, 32, 33, 34, 35, 36, 37, 38, 39, 40, 41], [0.9992, 1.0, 1.0, 0.9999, 1.0, 1.0, 1.0, 1.0, 0.998, 0.9998, 1.0, 0.9998, 1.0, 1.0, 1.0, 1.0, 1.0, 0.9991, 1.0, 1.0, 1.0, 1.0, 1.0, 1.0, 1.0, 1.0, 1.0, 1.0, 1.0, 0.9998, 1.0, 1.0, 1.0, 1.0, 0.9997, 0.9999, 0.9999, 1.0, 1.0, 0.9998, 0.9788, 0.9871]): _vg.add([_i], _w, 'REPLACE')
_m = ob_icosphere.modifiers.new('Armature', 'ARMATURE')
_m.object = ob_character
ob_icosphere_001.parent = ob_character
ob_icosphere_001.matrix_parent_inverse = Matrix(((1.0, -0.0, 0.0, -0.0), (-0.0, 1.0, -0.0, 0.0), (0.0, -0.0, 1.0, -1.305), (-0.0, 0.0, -0.0, 1.0)))
ob_icosphere_001.location = (3.435e-16, 0.01857, 1.647)
ob_icosphere_001.scale = (0.8427, 0.8427, 0.8427)
ob_icosphere_001.lineart.crease_threshold = 0.0
_vg = ob_icosphere_001.vertex_groups.new(name='BACK')
for _i, _w in zip([0, 1, 2, 3, 4, 5, 6, 7, 8, 9, 10, 11, 12, 13, 14, 15, 16, 17, 18, 19, 20, 21, 22, 23, 24, 25, 26, 27, 28, 29, 30, 31, 32, 33, 34, 35, 36, 37, 38, 39, 40, 41], [1.0, 1.0, 1.0, 1.0, 1.0, 0.9999, 1.0, 1.0, 1.0, 0.9999, 1.0, 1.0, 1.0, 1.0, 1.0, 1.0, 1.0, 1.0, 1.0, 1.0, 1.0, 1.0, 1.0, 1.0, 1.0, 1.0, 1.0, 1.0, 1.0, 1.0, 0.9999, 1.0, 1.0, 1.0, 1.0, 1.0, 1.0, 1.0, 1.0, 1.0, 1.0, 1.0]): _vg.add([_i], _w, 'REPLACE')
_m = ob_icosphere_001.modifiers.new('Armature', 'ARMATURE')
_m.object = ob_character
ob_icosphere_002.parent = ob_character
ob_icosphere_002.matrix_parent_inverse = Matrix(((1.0, -0.0, 0.0, -0.0), (-0.0, 1.0, -0.0, 0.0), (0.0, -0.0, 1.0, -1.305), (-0.0, 0.0, -0.0, 1.0)))
ob_icosphere_002.location = (-1.507, -2.17e-07, 2.115)
ob_icosphere_002.scale = (0.4941, 0.4941, 0.4941)
ob_icosphere_002.lineart.crease_threshold = 0.0
_vg = ob_icosphere_002.vertex_groups.new(name='ARM_R')
for _i, _w in zip([0, 1, 2, 3, 4, 5, 6, 7, 8, 9, 10, 11], [0.9999, 1.0, 1.0, 0.9999, 1.0, 0.9999, 1.0, 1.0, 0.9999, 0.9992, 0.9999, 1.0]): _vg.add([_i], _w, 'REPLACE')
_m = ob_icosphere_002.modifiers.new('Armature', 'ARMATURE')
_m.object = ob_character
ob_icosphere_003.parent = ob_character
ob_icosphere_003.matrix_parent_inverse = Matrix(((1.0, -0.0, 0.0, -0.0), (-0.0, 1.0, -0.0, 0.0), (0.0, -0.0, 1.0, -1.305), (-0.0, 0.0, -0.0, 1.0)))
ob_icosphere_003.location = (1.593, -2.17e-07, 2.115)
ob_icosphere_003.scale = (0.4941, 0.4941, 0.4941)
ob_icosphere_003.lineart.crease_threshold = 0.0
_vg = ob_icosphere_003.vertex_groups.new(name='ARM_L')
for _i, _w in zip([0, 1, 2, 3, 4, 5, 6, 7, 8, 9, 10, 11], [1.0, 1.0, 1.0, 1.0, 0.9998, 1.0, 1.0, 1.0, 1.0, 0.9999, 1.0, 1.0]): _vg.add([_i], _w, 'REPLACE')
_m = ob_icosphere_003.modifiers.new('Armature', 'ARMATURE')
_m.object = ob_character
ob_plane.parent = ob_character
ob_plane.matrix_parent_inverse = Matrix(((1.0, 2.384e-07, 0.0, -0.0), (-0.0, 0.0, 1.0, -3.878), (2.384e-07, -1.0, 0.0, -0.0), (-0.0, 0.0, -0.0, 1.0)))
ob_plane.location = (-1.698, 0.5292, 4.105)
ob_plane.rotation_euler = (1.322, 2.152e-16, 0.2382)
ob_plane.lineart.crease_threshold = 0.0
ob_plane_001.parent = ob_character
ob_plane_001.matrix_parent_inverse = Matrix(((1.0, 2.384e-07, 0.0, -0.0), (-0.0, 0.0, 1.0, -3.878), (2.384e-07, -1.0, 0.0, -0.0), (-0.0, 0.0, -0.0, 1.0)))
ob_plane_001.location = (1.304, 0.4964, 4.56)
ob_plane_001.rotation_euler = (1.487, 1.462, -0.2913)
ob_plane_001.lineart.crease_threshold = 0.0
ob_plane_002.parent = ob_character
ob_plane_002.matrix_parent_inverse = Matrix(((1.0, 2.384e-07, 0.0, -0.0), (-0.0, 0.0, 1.0, -3.878), (2.384e-07, -1.0, 0.0, -0.0), (-0.0, 0.0, -0.0, 1.0)))
ob_plane_002.location = (-0.367, -0.96, 2.906)
ob_plane_002.rotation_euler = (1.065, 0.03287, -0.1094)
ob_plane_002.scale = (0.7747, 0.7747, 0.7747)
ob_plane_002.lineart.crease_threshold = 0.0
_m = ob_plane_002.modifiers.new('Mirror', 'MIRROR')
_m.use_axis = (False, False, False)
_m.use_mirror_merge = False
ob_plane_003.parent = ob_character
ob_plane_003.matrix_parent_inverse = Matrix(((1.0, 2.384e-07, 0.0, -0.0), (-0.0, 0.0, 1.0, -3.878), (2.384e-07, -1.0, 0.0, -0.0), (-0.0, 0.0, -0.0, 1.0)))
ob_plane_003.location = (0.0, -1.0, 1.4)
ob_plane_003.rotation_euler = (1.571, 0.7854, 1.344e-07)
ob_plane_003.lineart.crease_threshold = 0.0
ob_plane_005.parent = ob_character
ob_plane_005.matrix_parent_inverse = Matrix(((1.0, 2.384e-07, 0.0, -0.0), (-0.0, 0.0, 1.0, -3.878), (2.384e-07, -1.0, 0.0, -0.0), (-0.0, 0.0, -0.0, 1.0)))
ob_plane_005.location = (0.4235, -0.96, 2.891)
ob_plane_005.rotation_euler = (1.065, 0.03287, -0.1094)
ob_plane_005.scale = (0.7747, 0.7747, 0.7747)
ob_plane_005.lineart.crease_threshold = 0.0
ob_plane_006.parent = ob_character
ob_plane_006.matrix_parent_inverse = Matrix(((1.0, 2.384e-07, 0.0, -0.0), (-0.0, 0.0, 1.0, -3.878), (2.384e-07, -1.0, 0.0, -0.0), (-0.0, 0.0, -0.0, 1.0)))
ob_plane_006.location = (0.4543, -1.1, 3.059)
ob_plane_006.rotation_euler = (1.571, 2.22e-16, 2.22e-16)
ob_plane_006.scale = (0.07026, 0.07026, 0.07026)
ob_plane_006.lineart.crease_threshold = 0.0
ob_plane_007.parent = ob_character
ob_plane_007.matrix_parent_inverse = Matrix(((1.0, 2.384e-07, 0.0, -0.0), (-0.0, 0.0, 1.0, -3.878), (2.384e-07, -1.0, 0.0, -0.0), (-0.0, 0.0, -0.0, 1.0)))
ob_plane_007.location = (-0.4838, -1.083, 3.112)
ob_plane_007.rotation_euler = (1.525, 0.3237, -0.5169)
ob_plane_007.scale = (0.07026, 0.07026, 0.07026)
ob_plane_007.lineart.crease_threshold = 0.0
ob_cube.parent = ob_character
ob_cube.matrix_parent_inverse = Matrix(((-0.5349, 1.947e-07, 0.8449, -1.777), (-0.8449, 0.0, -0.5349, -0.4749), (-1.042e-07, -1.0, 1.645e-07, -3.46e-07), (0.0, -0.0, -0.0, 1.0)))
ob_cube.location = (-1.308, -2.1, 1.27)
ob_cube.scale = (0.2, 2.24, 0.2)
_vg = ob_cube.vertex_groups.new(name='ARM_R')
ob_cube_001.parent = ob_character
ob_cube_001.matrix_parent_inverse = Matrix(((1.0, -0.0, 0.0, -0.0), (-0.0, 1.0, -0.0, 0.0), (0.0, -0.0, 1.0, -1.305), (-0.0, 0.0, -0.0, 1.0)))
ob_cube_001.location = (8.296e-17, -1.906, 0.3736)
_vg = ob_cube_001.vertex_groups.new(name='ARM_L')
ob_character.location = (0.0, 0.0, 1.305)
ob_character.show_in_front = True
ob_character.lineart.crease_threshold = 0.0

# ---- collection membership
col_collection.objects.link(ob_light)
col_collection.objects.link(ob_camera)
col_collection_1.objects.link(ob_cone)
col_collection_1.objects.link(ob_cylinder)
col_collection_1.objects.link(ob_cylinder_001)
col_collection_1.objects.link(ob_icosphere)
col_collection_1.objects.link(ob_icosphere_001)
col_collection_1.objects.link(ob_icosphere_002)
col_collection_1.objects.link(ob_icosphere_003)
col_collection_1.objects.link(ob_plane)
col_collection_1.objects.link(ob_plane_001)
col_collection_1.objects.link(ob_plane_002)
col_collection_1.objects.link(ob_plane_003)
col_collection_1.objects.link(ob_plane_005)
col_collection_1.objects.link(ob_plane_006)
col_collection_1.objects.link(ob_plane_007)
col_collection_1.objects.link(ob_cube)
col_collection_1.objects.link(ob_cube_001)
col_export.objects.link(ob_character)

# ---- scene / render settings (as saved in the file)
scene.camera = ob_camera
scene.frame_start = 1; scene.frame_end = 14; scene.frame_set(8)
scene.render.engine = 'BLENDER_EEVEE_NEXT'
scene.render.fps = 30
scene.cycles.use_denoising = False
scene.cycles.samples = 128
scene.cycles.sampling_pattern = 'TABULATED_SOBOL'
scene.cycles.use_adaptive_sampling = False
scene.cycles.use_light_tree = False
scene.view_settings.view_transform = 'Filmic'
bpy.context.view_layer.update()
